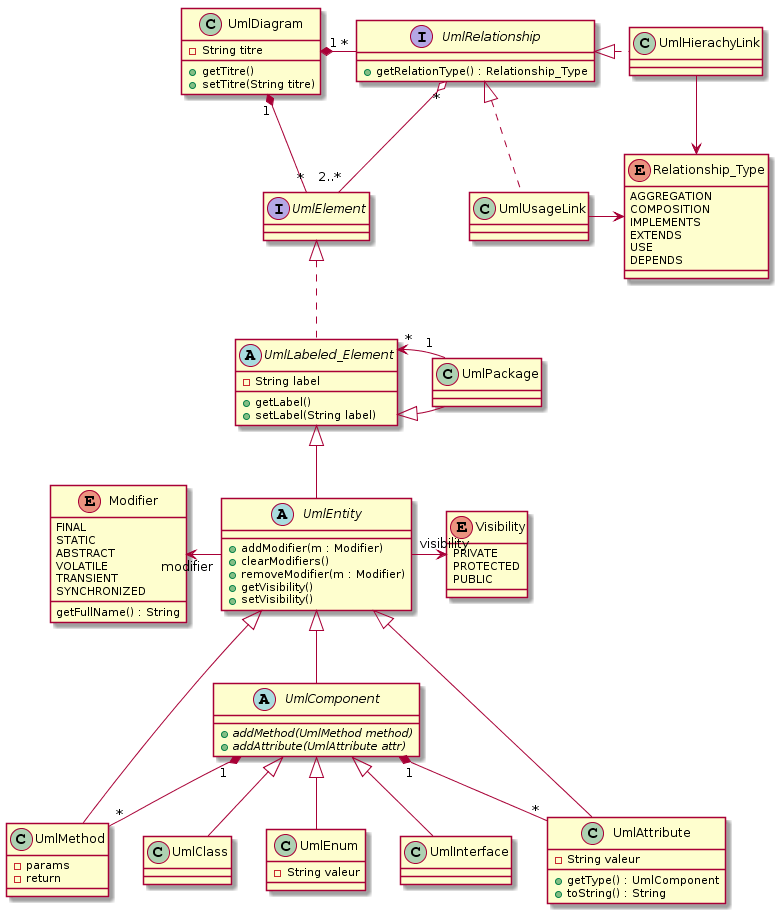

The diagram above was rendered by PlantUML. Its source (embedded in the PNG):
@startuml
enum Visibility {
    PRIVATE
    PROTECTED
    PUBLIC
}

enum Modifier {
    FINAL
    STATIC
    ABSTRACT
    VOLATILE
    TRANSIENT
    SYNCHRONIZED
    
    getFullName() : String
}

class UmlDiagram {
    -String titre
    +getTitre()
    +setTitre(String titre)
}

interface UmlElement {
}


Abstract class UmlEntity {
    +addModifier(m : Modifier)
    +clearModifiers()
    +removeModifier(m : Modifier)
    +getVisibility()
    +setVisibility()
}

Abstract class UmlLabeled_Element {
    -String label
    +getLabel()
    +setLabel(String label)
}

class UmlClass {
}

class UmlMethod {
    -params
    -return
}

class UmlAttribute {
    -String valeur
    +getType() : UmlComponent
    +toString() : String
}


class UmlEnum {
    -String valeur
}

class UmlPackage {
    
}

class UmlInterface {

}

Abstract class UmlComponent {
    +addMethod(UmlMethod method) {abstract}
    +addAttribute(UmlAttribute attr) {abstract}

}


Interface UmlRelationship {
    +getRelationType() : Relationship_Type
}

Enum Relationship_Type{
    AGGREGATION
    COMPOSITION
    IMPLEMENTS
    EXTENDS
    USE
    DEPENDS
}

UmlDiagram "1" *- "*" UmlElement
UmlDiagram "1" *- "*" UmlRelationship
UmlRelationship "*" o-- "2..*" UmlElement

UmlElement <|.. UmlLabeled_Element
UmlLabeled_Element <|-- UmlEntity


UmlComponent <|-- UmlClass
UmlComponent <|-- UmlInterface
UmlComponent <|-- UmlEnum

UmlEntity <|-- UmlComponent

UmlEntity <|-- UmlMethod
UmlEntity <|-- UmlAttribute

UmlLabeled_Element <|-- UmlPackage
UmlLabeled_Element "*" <- "1" UmlPackage

UmlEntity  -> "visibility" Visibility
Modifier "modifier" <- UmlEntity

UmlComponent "1" *-- "*" UmlMethod
UmlComponent "1" *-- "*" UmlAttribute
 

UmlHierachyLink -[hidden]-> UmlUsageLink

UmlRelationship <|. UmlHierachyLink
UmlRelationship <|. UmlUsageLink

UmlHierachyLink -> Relationship_Type
UmlUsageLink -> Relationship_Type
@enduml